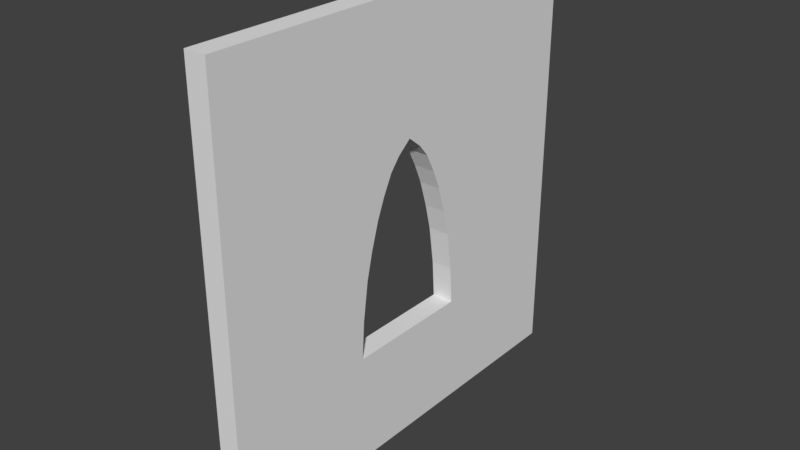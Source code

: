 # Source: Church_Wall-Windows_0.2x4x4.blend  (saved by Blender 2.79.0; exported with 4.5.12 LTS)
import bpy
from mathutils import Matrix  # noqa: F401  (used for matrix-valued properties, if any)

bpy.ops.wm.read_factory_settings(use_empty=True)
scene = bpy.context.scene
scene.name = 'Scene'

# ---- collections
col_collection_1 = bpy.data.collections.new('Collection 1'); scene.collection.children.link(col_collection_1)

# ---- world
world_world = bpy.data.worlds.new('World'); scene.world = world_world
world_world.color = (0.05088, 0.05088, 0.05088)
world_world.use_sun_shadow = False
world_world.sun_shadow_jitter_overblur = 0.0
world_world.cycles.sampling_method = 'MANUAL'

# ---- meshes
me_church_wall_window_0_2x4x4 = bpy.data.meshes.new('Church Wall-Window 0.2x4x4')
me_church_wall_window_0_2x4x4.from_pydata([(0.0, 0.0, 0.0), (0.0, 1.4, 0.0), (0.0, 1.4, 1.023), (0.0, 2.525, 1.734), (0.0, 2.39, 2.225), (0.0, 1.61, 2.225), (0.0, 2.225, 2.581), (0.0, 1.475, 1.734), (0.0, 2.6, 1.023), (0.0, 2.6, 0.0), (0.0, 4.0, 0.0), (0.0, 4.0, 4.0), (0.0, -2.384e-07, 4.0), (0.0, 1.775, 2.581), (0.0, 2.0, 2.8), (0.0, 2.465, 1.981), (0.0, 2.315, 2.406), (0.0, 2.577, 1.371), (0.0, 1.685, 2.406), (0.0, 1.423, 1.371), (0.0, 1.535, 1.981), (0.0, 1.869, 2.694), (0.0, 2.131, 2.694), (0.2, 0.0, 0.0), (0.2, 1.4, 0.0), (0.2, 1.4, 1.023), (0.2, 2.525, 1.734), (0.2, 2.39, 2.225), (0.2, 1.61, 2.225), (0.2, 2.225, 2.581), (0.2, 1.475, 1.734), (0.2, 2.6, 1.023), (0.2, 2.6, 0.0), (0.2, 4.0, 0.0), (0.2, 4.0, 4.0), (0.2, -2.384e-07, 4.0), (0.2, 1.775, 2.581), (0.2, 2.0, 2.8), (0.2, 2.465, 1.981), (0.2, 2.315, 2.406), (0.2, 2.577, 1.371), (0.2, 1.685, 2.406), (0.2, 1.423, 1.371), (0.2, 1.535, 1.981), (0.2, 1.869, 2.694), (0.2, 2.131, 2.694)], [], [(0, 12, 11, 10, 9, 8, 17, 3, 15, 4, 16, 6, 22, 14, 21, 13, 18, 5, 20, 7, 19, 2, 1), (23, 24, 25, 42, 30, 43, 28, 41, 36, 44, 37, 45, 29, 39, 27, 38, 26, 40, 31, 32, 33, 34, 35), (17, 40, 26, 3), (19, 42, 25, 2), (6, 29, 45, 22), (1, 24, 23, 0), (3, 26, 38, 15), (20, 43, 30, 7), (2, 25, 24, 1), (4, 27, 39, 16), (9, 32, 31, 8), (15, 38, 27, 4), (8, 31, 40, 17), (10, 33, 32, 9), (21, 44, 36, 13), (13, 36, 41, 18), (11, 34, 33, 10), (16, 39, 29, 6), (7, 30, 42, 19), (12, 35, 34, 11), (18, 41, 28, 5), (5, 28, 43, 20), (0, 23, 35, 12), (22, 45, 37, 14), (14, 37, 44, 21), (8, 2, 25, 31), (9, 32, 24, 1), (1, 2, 8, 9), (32, 31, 25, 24)])
me_church_wall_window_0_2x4x4.use_remesh_preserve_volume = False
me_church_wall_window_0_2x4x4.use_remesh_preserve_attributes = False
me_church_wall_window_0_2x4x4.use_mirror_vertex_groups = False
me_church_wall_window_0_2x4x4.update()

# ---- objects
ob_church_wall_window_0_2x4x4 = bpy.data.objects.new('Church Wall-Window 0.2x4x4', me_church_wall_window_0_2x4x4)

# ---- transforms, parenting, visibility, modifiers, constraints
ob_church_wall_window_0_2x4x4.location = (0.0, 0.0, 0.0)
ob_church_wall_window_0_2x4x4.lineart.crease_threshold = 0.0

# ---- collection membership
col_collection_1.objects.link(ob_church_wall_window_0_2x4x4)

# ---- scene / render settings (as saved in the file)
scene.frame_start = 1; scene.frame_end = 250; scene.frame_set(1)
scene.render.engine = 'CYCLES'
scene.render.image_settings.file_format = 'JPEG'
scene.render.image_settings.color_mode = 'RGB'
scene.render.image_settings.quality = 100
scene.render.resolution_x = 2560
scene.render.resolution_y = 1440
scene.render.resolution_percentage = 75
scene.render.dither_intensity = 0.0
scene.cycles.use_denoising = False
scene.cycles.samples = 32
scene.cycles.sampling_pattern = 'TABULATED_SOBOL'
scene.cycles.use_adaptive_sampling = False
scene.cycles.use_light_tree = False
scene.cycles.blur_glossy = 0.0
scene.cycles.sample_clamp_indirect = 0.0
scene.view_settings.view_transform = 'Standard'
bpy.context.view_layer.update()

# ---- added for rendering (the .blend has no active camera and no usable light): camera, sun
cam_auto = bpy.data.cameras.new('AutoCamera')
cam_auto.lens = 50.0
cam_auto.sensor_width = 36.0
cam_auto.clip_end = 1000.0
ob_auto_camera = bpy.data.objects.new('AutoCamera', cam_auto)
scene.collection.objects.link(ob_auto_camera)
ob_auto_camera.location = (5.33713, -4.28456, 6.1897)
ob_auto_camera.rotation_euler = (1.09748, -7.21219e-08, 0.694738)
scene.camera = ob_auto_camera
light_auto_sun = bpy.data.lights.new('AutoSun', 'SUN')
light_auto_sun.energy = 3.0
light_auto_sun.angle = 0.0523599
ob_auto_sun = bpy.data.objects.new('AutoSun', light_auto_sun)
scene.collection.objects.link(ob_auto_sun)
ob_auto_sun.rotation_euler = (0.872665, 0.174533, 0.523599)
bpy.context.view_layer.update()
